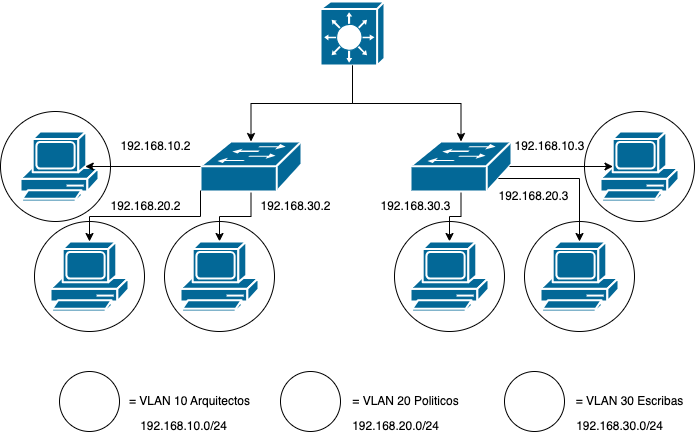

The diagram above was exported from draw.io. Its source (the exported page's mxGraphModel, read from the mxfile embedded in the PNG):
<mxGraphModel dx="1027" dy="510" grid="1" gridSize="10" guides="1" tooltips="1" connect="1" arrows="1" fold="1" page="1" pageScale="1" pageWidth="1169" pageHeight="1654" math="0" shadow="0">
  <root>
    <mxCell id="0" />
    <mxCell id="1" parent="0" />
    <mxCell id="2" value="" style="ellipse;whiteSpace=wrap;html=1;aspect=fixed;fillColor=light-dark(#FFFFFF,#0000FF);" vertex="1" parent="1">
      <mxGeometry x="544" y="310" width="110" height="110" as="geometry" />
    </mxCell>
    <mxCell id="3" value="" style="ellipse;whiteSpace=wrap;html=1;aspect=fixed;fillColor=light-dark(#FFFFFF,#33FF33);" vertex="1" parent="1">
      <mxGeometry x="674" y="310" width="110" height="110" as="geometry" />
    </mxCell>
    <mxCell id="4" value="" style="ellipse;whiteSpace=wrap;html=1;aspect=fixed;fillColor=light-dark(#FFFFFF,#FF3333);" vertex="1" parent="1">
      <mxGeometry x="734" y="200" width="110" height="110" as="geometry" />
    </mxCell>
    <mxCell id="5" value="" style="ellipse;whiteSpace=wrap;html=1;aspect=fixed;fillColor=light-dark(#FFFFFF,#0000FF);" vertex="1" parent="1">
      <mxGeometry x="314" y="310" width="110" height="110" as="geometry" />
    </mxCell>
    <mxCell id="6" value="" style="ellipse;whiteSpace=wrap;html=1;aspect=fixed;fillColor=light-dark(#FFFFFF,#33FF33);" vertex="1" parent="1">
      <mxGeometry x="184" y="310" width="110" height="110" as="geometry" />
    </mxCell>
    <mxCell id="7" value="" style="ellipse;whiteSpace=wrap;html=1;aspect=fixed;fillColor=light-dark(#FFFFFF,#FF3333);" vertex="1" parent="1">
      <mxGeometry x="150" y="200" width="110" height="110" as="geometry" />
    </mxCell>
    <mxCell id="8" value="" style="shape=mxgraph.cisco.switches.layer_3_switch;sketch=0;html=1;pointerEvents=1;dashed=0;fillColor=#036897;strokeColor=#ffffff;strokeWidth=2;verticalLabelPosition=bottom;verticalAlign=top;align=center;outlineConnect=0;" vertex="1" parent="1">
      <mxGeometry x="470" y="90" width="64" height="64" as="geometry" />
    </mxCell>
    <mxCell id="9" style="edgeStyle=orthogonalEdgeStyle;rounded=0;orthogonalLoop=1;jettySize=auto;html=1;exitX=0.5;exitY=0.98;exitDx=0;exitDy=0;exitPerimeter=0;" edge="1" source="10" target="15" parent="1">
      <mxGeometry relative="1" as="geometry" />
    </mxCell>
    <mxCell id="10" value="" style="shape=mxgraph.cisco.switches.workgroup_switch;sketch=0;html=1;pointerEvents=1;dashed=0;fillColor=#036897;strokeColor=#ffffff;strokeWidth=2;verticalLabelPosition=bottom;verticalAlign=top;align=center;outlineConnect=0;" vertex="1" parent="1">
      <mxGeometry x="560" y="230" width="101" height="50" as="geometry" />
    </mxCell>
    <mxCell id="11" style="edgeStyle=orthogonalEdgeStyle;rounded=0;orthogonalLoop=1;jettySize=auto;html=1;exitX=0.5;exitY=0.98;exitDx=0;exitDy=0;exitPerimeter=0;" edge="1" source="12" target="18" parent="1">
      <mxGeometry relative="1" as="geometry" />
    </mxCell>
    <mxCell id="12" value="" style="shape=mxgraph.cisco.switches.workgroup_switch;sketch=0;html=1;pointerEvents=1;dashed=0;fillColor=#036897;strokeColor=#ffffff;strokeWidth=2;verticalLabelPosition=bottom;verticalAlign=top;align=center;outlineConnect=0;" vertex="1" parent="1">
      <mxGeometry x="350" y="230" width="101" height="50" as="geometry" />
    </mxCell>
    <mxCell id="13" style="edgeStyle=orthogonalEdgeStyle;rounded=0;orthogonalLoop=1;jettySize=auto;html=1;exitX=0.5;exitY=1;exitDx=0;exitDy=0;exitPerimeter=0;entryX=0.5;entryY=0;entryDx=0;entryDy=0;entryPerimeter=0;" edge="1" source="8" target="12" parent="1">
      <mxGeometry relative="1" as="geometry" />
    </mxCell>
    <mxCell id="14" style="edgeStyle=orthogonalEdgeStyle;rounded=0;orthogonalLoop=1;jettySize=auto;html=1;exitX=0.5;exitY=1;exitDx=0;exitDy=0;exitPerimeter=0;entryX=0.5;entryY=0;entryDx=0;entryDy=0;entryPerimeter=0;" edge="1" source="8" target="10" parent="1">
      <mxGeometry relative="1" as="geometry" />
    </mxCell>
    <mxCell id="15" value="" style="shape=mxgraph.cisco.computers_and_peripherals.pc;sketch=0;html=1;pointerEvents=1;dashed=0;fillColor=#036897;strokeColor=#ffffff;strokeWidth=2;verticalLabelPosition=bottom;verticalAlign=top;align=center;outlineConnect=0;" vertex="1" parent="1">
      <mxGeometry x="560" y="330" width="78" height="70" as="geometry" />
    </mxCell>
    <mxCell id="16" value="" style="shape=mxgraph.cisco.computers_and_peripherals.pc;sketch=0;html=1;pointerEvents=1;dashed=0;fillColor=#036897;strokeColor=#ffffff;strokeWidth=2;verticalLabelPosition=bottom;verticalAlign=top;align=center;outlineConnect=0;" vertex="1" parent="1">
      <mxGeometry x="690" y="330" width="78" height="70" as="geometry" />
    </mxCell>
    <mxCell id="17" value="" style="shape=mxgraph.cisco.computers_and_peripherals.pc;sketch=0;html=1;pointerEvents=1;dashed=0;fillColor=#036897;strokeColor=#ffffff;strokeWidth=2;verticalLabelPosition=bottom;verticalAlign=top;align=center;outlineConnect=0;" vertex="1" parent="1">
      <mxGeometry x="750" y="220" width="78" height="70" as="geometry" />
    </mxCell>
    <mxCell id="18" value="" style="shape=mxgraph.cisco.computers_and_peripherals.pc;sketch=0;html=1;pointerEvents=1;dashed=0;fillColor=#036897;strokeColor=#ffffff;strokeWidth=2;verticalLabelPosition=bottom;verticalAlign=top;align=center;outlineConnect=0;" vertex="1" parent="1">
      <mxGeometry x="330" y="330" width="78" height="70" as="geometry" />
    </mxCell>
    <mxCell id="19" value="" style="shape=mxgraph.cisco.computers_and_peripherals.pc;sketch=0;html=1;pointerEvents=1;dashed=0;fillColor=#036897;strokeColor=#ffffff;strokeWidth=2;verticalLabelPosition=bottom;verticalAlign=top;align=center;outlineConnect=0;" vertex="1" parent="1">
      <mxGeometry x="200" y="330" width="78" height="70" as="geometry" />
    </mxCell>
    <mxCell id="20" value="" style="shape=mxgraph.cisco.computers_and_peripherals.pc;sketch=0;html=1;pointerEvents=1;dashed=0;fillColor=#036897;strokeColor=#ffffff;strokeWidth=2;verticalLabelPosition=bottom;verticalAlign=top;align=center;outlineConnect=0;" vertex="1" parent="1">
      <mxGeometry x="170" y="220" width="78" height="70" as="geometry" />
    </mxCell>
    <mxCell id="21" style="edgeStyle=orthogonalEdgeStyle;rounded=0;orthogonalLoop=1;jettySize=auto;html=1;exitX=0.87;exitY=0.74;exitDx=0;exitDy=0;exitPerimeter=0;entryX=0.5;entryY=0;entryDx=0;entryDy=0;entryPerimeter=0;" edge="1" source="10" target="16" parent="1">
      <mxGeometry relative="1" as="geometry" />
    </mxCell>
    <mxCell id="22" style="edgeStyle=orthogonalEdgeStyle;rounded=0;orthogonalLoop=1;jettySize=auto;html=1;exitX=0.98;exitY=0.5;exitDx=0;exitDy=0;exitPerimeter=0;entryX=0.16;entryY=0.5;entryDx=0;entryDy=0;entryPerimeter=0;" edge="1" source="10" target="17" parent="1">
      <mxGeometry relative="1" as="geometry" />
    </mxCell>
    <mxCell id="23" style="edgeStyle=orthogonalEdgeStyle;rounded=0;orthogonalLoop=1;jettySize=auto;html=1;exitX=0;exitY=0.98;exitDx=0;exitDy=0;exitPerimeter=0;entryX=0.5;entryY=0;entryDx=0;entryDy=0;entryPerimeter=0;" edge="1" source="12" target="19" parent="1">
      <mxGeometry relative="1" as="geometry" />
    </mxCell>
    <mxCell id="24" style="edgeStyle=orthogonalEdgeStyle;rounded=0;orthogonalLoop=1;jettySize=auto;html=1;exitX=0;exitY=0.5;exitDx=0;exitDy=0;exitPerimeter=0;entryX=0.83;entryY=0.5;entryDx=0;entryDy=0;entryPerimeter=0;" edge="1" source="12" target="20" parent="1">
      <mxGeometry relative="1" as="geometry" />
    </mxCell>
    <mxCell id="25" value="" style="ellipse;whiteSpace=wrap;html=1;aspect=fixed;fillColor=light-dark(#FFFFFF,#FF3333);" vertex="1" parent="1">
      <mxGeometry x="209" y="460" width="60" height="60" as="geometry" />
    </mxCell>
    <mxCell id="26" value="" style="ellipse;whiteSpace=wrap;html=1;aspect=fixed;fillColor=light-dark(#FFFFFF,#33FF33);" vertex="1" parent="1">
      <mxGeometry x="430" y="460" width="60" height="60" as="geometry" />
    </mxCell>
    <mxCell id="27" value="" style="ellipse;whiteSpace=wrap;html=1;aspect=fixed;fillColor=light-dark(#FFFFFF,#0000FF);" vertex="1" parent="1">
      <mxGeometry x="654" y="460" width="60" height="60" as="geometry" />
    </mxCell>
    <mxCell id="28" value="= VLAN 10 Arquitectos" style="text;html=1;align=center;verticalAlign=middle;resizable=0;points=[];autosize=1;strokeColor=none;fillColor=none;" vertex="1" parent="1">
      <mxGeometry x="269" y="475" width="140" height="30" as="geometry" />
    </mxCell>
    <mxCell id="29" value="= VLAN 20 Politicos" style="text;html=1;align=center;verticalAlign=middle;resizable=0;points=[];autosize=1;strokeColor=none;fillColor=none;" vertex="1" parent="1">
      <mxGeometry x="490" y="475" width="130" height="30" as="geometry" />
    </mxCell>
    <mxCell id="30" value="= VLAN 30 Escribas" style="text;html=1;align=center;verticalAlign=middle;resizable=0;points=[];autosize=1;strokeColor=none;fillColor=none;" vertex="1" parent="1">
      <mxGeometry x="714" y="475" width="130" height="30" as="geometry" />
    </mxCell>
    <mxCell id="31" value="192.168.10.0/24" style="text;html=1;align=center;verticalAlign=middle;resizable=0;points=[];autosize=1;strokeColor=none;fillColor=none;" vertex="1" parent="1">
      <mxGeometry x="278" y="500" width="110" height="30" as="geometry" />
    </mxCell>
    <mxCell id="32" value="192.168.20.0/24" style="text;html=1;align=center;verticalAlign=middle;resizable=0;points=[];autosize=1;strokeColor=none;fillColor=none;" vertex="1" parent="1">
      <mxGeometry x="490" y="500" width="110" height="30" as="geometry" />
    </mxCell>
    <mxCell id="33" value="192.168.30.0/24" style="text;html=1;align=center;verticalAlign=middle;resizable=0;points=[];autosize=1;strokeColor=none;fillColor=none;" vertex="1" parent="1">
      <mxGeometry x="714" y="500" width="110" height="30" as="geometry" />
    </mxCell>
    <mxCell id="34" value="192.168.10.2" style="text;html=1;align=center;verticalAlign=middle;resizable=0;points=[];autosize=1;strokeColor=none;fillColor=none;" vertex="1" parent="1">
      <mxGeometry x="260" y="220" width="90" height="30" as="geometry" />
    </mxCell>
    <mxCell id="35" value="192.168.10.3" style="text;html=1;align=center;verticalAlign=middle;resizable=0;points=[];autosize=1;strokeColor=none;fillColor=none;" vertex="1" parent="1">
      <mxGeometry x="654" y="220" width="90" height="30" as="geometry" />
    </mxCell>
    <mxCell id="36" value="192.168.20.2" style="text;html=1;align=center;verticalAlign=middle;resizable=0;points=[];autosize=1;strokeColor=none;fillColor=none;" vertex="1" parent="1">
      <mxGeometry x="250" y="280" width="90" height="30" as="geometry" />
    </mxCell>
    <mxCell id="37" value="192.168.20.3" style="text;html=1;align=center;verticalAlign=middle;resizable=0;points=[];autosize=1;strokeColor=none;fillColor=none;" vertex="1" parent="1">
      <mxGeometry x="638" y="270" width="90" height="30" as="geometry" />
    </mxCell>
    <mxCell id="38" value="192.168.30.2" style="text;html=1;align=center;verticalAlign=middle;resizable=0;points=[];autosize=1;strokeColor=none;fillColor=none;" vertex="1" parent="1">
      <mxGeometry x="400" y="280" width="90" height="30" as="geometry" />
    </mxCell>
    <mxCell id="39" value="192.168.30.3" style="text;html=1;align=center;verticalAlign=middle;resizable=0;points=[];autosize=1;strokeColor=none;fillColor=none;" vertex="1" parent="1">
      <mxGeometry x="520" y="280" width="90" height="30" as="geometry" />
    </mxCell>
  </root>
</mxGraphModel>